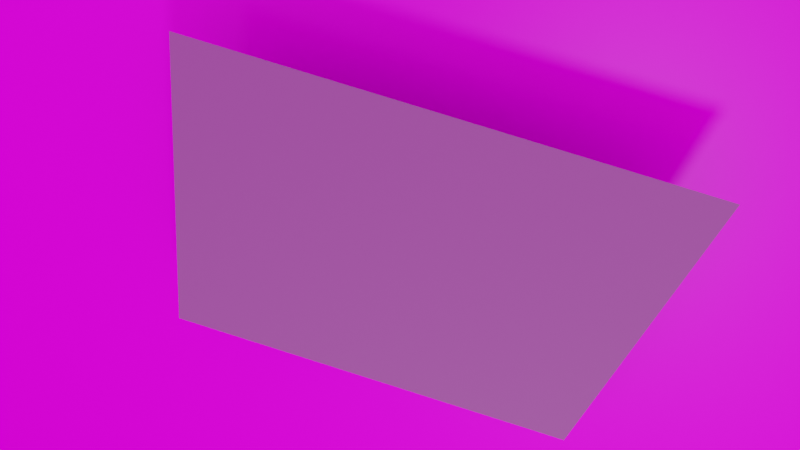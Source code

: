# Source: project_v1.2.blend  (saved by Blender 3.1.7; exported with 4.5.12 LTS)
import bpy
from mathutils import Matrix  # noqa: F401  (used for matrix-valued properties, if any)

bpy.ops.wm.read_factory_settings(use_empty=True)
scene = bpy.context.scene
scene.name = 'Scene'

# ---- collections
col_collection = bpy.data.collections.new('Collection'); scene.collection.children.link(col_collection)

# ---- images (referenced by path relative to the original .blend; pixels are not part of the script)
import os
ASSET_DIR = os.environ.get("B2B_ASSET_DIR", "")  # directory of the original .blend (textures are referenced by path, not embedded)
HERE = os.path.dirname(os.path.abspath(__file__))  # packed textures are extracted next to this script under _unpacked/

def load_image(name, relpath, width, height, colorspace="sRGB"):
    """Load a texture the original file referenced (path relative to the .blend, or extracted next to this script)."""
    p = next((c for c in (os.path.join(HERE, relpath), os.path.join(ASSET_DIR, relpath)) if relpath and os.path.exists(c)), "")
    if p:
        img = bpy.data.images.load(p, check_existing=True)
        img.name = name
    else:  # same state as the original file: an image datablock whose file is absent (Cycles renders it pink)
        img = bpy.data.images.new(name, width, height)
        img.source = "FILE"
        img.filepath = "//" + (relpath or name)
    img.colorspace_settings.name = colorspace
    return img
img_input_1_png = load_image('input_1.png', 'input_1.png', 1024, 1024, 'sRGB')
img_3_jpg_002 = load_image('3.jpg.002', '3.jpg', 1024, 1024, 'sRGB')
img_hdr_110_tunnel_ref_hdr_010 = load_image('HDR_110_Tunnel_Ref.hdr.010', 'HDR_110_Tunnel_Ref.hdr', 1024, 1024, 'Linear Rec.709')

# ---- materials (node trees are filled in below, after node groups)
mat_receipt = bpy.data.materials.new('receipt')
mat_receipt.use_transparent_shadow = False
mat_table_background = bpy.data.materials.new('table_background')
mat_table_background.use_transparent_shadow = False

# ---- material node trees
mat_receipt.use_nodes = True; mat_receipt.node_tree.nodes.clear()
_N = mat_receipt.node_tree.nodes; _L = mat_receipt.node_tree.links
n0 = _N.new('ShaderNodeUVMap'); n0.name = 'UV Map'; n0.location = (-840, 240)
n0.uv_map = 'UVMap'
n1 = _N.new('ShaderNodeMapping'); n1.name = 'Mapping'; n1.location = (-600, 342)
n1.vector_type = 'VECTOR'
n2 = _N.new('ShaderNodeBsdfDiffuse'); n2.name = 'Diffuse BSDF'; n2.location = (260, 317)
n3 = _N.new('ShaderNodeBsdfAnisotropic'); n3.name = 'Glossy BSDF'; n3.location = (240, 140)
n3.distribution = 'GGX'
n3.inputs[1].default_value = 0.0
n4 = _N.new('ShaderNodeMath'); n4.name = 'Math'; n4.location = (-60, 260)
n4.use_clamp = True
n4.inputs[1].default_value = 0.0
n5 = _N.new('ShaderNodeLayerWeight'); n5.name = 'Layer Weight'; n5.location = (220, 472)
n5.inputs[0].default_value = 0.0
n6 = _N.new('ShaderNodeOutputMaterial'); n6.name = 'Material Output'; n6.location = (880, 240)
n7 = _N.new('ShaderNodeMixShader'); n7.name = 'Mix Shader'; n7.location = (640, 260)
n8 = _N.new('ShaderNodeTexImage'); n8.name = 'Image Texture'; n8.location = (-380, 280)
n8.image = img_input_1_png
_L.new(n0.outputs[0], n1.inputs[0])
_L.new(n8.outputs[0], n4.inputs[0])
_L.new(n4.outputs[0], n2.inputs[0])
_L.new(n4.outputs[0], n3.inputs[0])
_L.new(n5.outputs[0], n7.inputs[0])
_L.new(n2.outputs[0], n7.inputs[1])
_L.new(n3.outputs[0], n7.inputs[2])
_L.new(n7.outputs[0], n6.inputs[0])
_L.new(n1.outputs[0], n8.inputs[0])
n6.is_active_output = True
mat_table_background.use_nodes = True; mat_table_background.node_tree.nodes.clear()
_N = mat_table_background.node_tree.nodes; _L = mat_table_background.node_tree.links
n0 = _N.new('ShaderNodeBsdfPrincipled'); n0.name = 'Principled BSDF'; n0.location = (10, 300)
n0.distribution = 'GGX'
n0.subsurface_method = 'RANDOM_WALK_SKIN'
n0.inputs[3].default_value = 1.45
n0.inputs[27].default_value = (0.0, 0.0, 0.0, 1.0)
n0.inputs[28].default_value = 1.0
n1 = _N.new('ShaderNodeOutputMaterial'); n1.name = 'Material Output'; n1.location = (300, 300)
n2 = _N.new('ShaderNodeTexImage'); n2.name = 'Image Texture'; n2.location = (-280, 280)
n2.image = img_3_jpg_002
n3 = _N.new('ShaderNodeMapping'); n3.name = 'Mapping'; n3.location = (-518, 278)
n4 = _N.new('ShaderNodeTexCoord'); n4.name = 'Texture Coordinate'; n4.location = (-749, 265)
_L.new(n0.outputs[0], n1.inputs[0])
_L.new(n2.outputs[0], n0.inputs[0])
_L.new(n4.outputs[0], n3.inputs[0])
_L.new(n3.outputs[0], n2.inputs[0])
n1.is_active_output = True

# ---- world
world_world = bpy.data.worlds.new('World'); scene.world = world_world
world_world.use_nodes = True; world_world.node_tree.nodes.clear()
_N = world_world.node_tree.nodes; _L = world_world.node_tree.links
n0 = _N.new('ShaderNodeOutputWorld'); n0.name = 'World Output'; n0.location = (300, 300)
n1 = _N.new('ShaderNodeTexEnvironment'); n1.name = 'Environment Texture'; n1.location = (-80, 320)
n1.image = img_hdr_110_tunnel_ref_hdr_010
_L.new(n1.outputs[0], n0.inputs[0])
n0.is_active_output = True
world_world.color = (0.05088, 0.05088, 0.05088)
world_world.use_sun_shadow = False
world_world.sun_shadow_jitter_overblur = 0.0

# ---- cameras
cam_camera = bpy.data.cameras.new('Camera')
cam_camera.clip_end = 100.0
cam_camera.lens = 28.0
cam_camera.ortho_scale = 7.314

# ---- lights
light_light = bpy.data.lights.new('Light', 'POINT')
light_light.transmission_factor = 0.0
light_light.energy = 15.0
light_light.shadow_soft_size = 0.1
light_light.shadow_maximum_resolution = 0.006
light_light.use_absolute_resolution = True
light_light_001 = bpy.data.lights.new('Light.001', 'POINT')
light_light_001.transmission_factor = 0.0
light_light_001.energy = 1.0
light_light_001.shadow_soft_size = 0.1
light_light_001.shadow_maximum_resolution = 0.006
light_light_001.use_absolute_resolution = True

# ---- meshes
me_plane = bpy.data.meshes.new('Plane')
me_plane.from_pydata([(-1.0, -1.0, 0.0), (1.0, -1.0, 0.0), (-1.0, 1.0, 0.0), (1.0, 1.0, 0.0)], [], [(3, 2, 0, 1)])
_uv = me_plane.uv_layers.new(name='UVMap')
_uv.uv.foreach_set('vector', [1.0, 1.0, 0.0, 1.0, 0.0, 0.0, 1.0, 0.0])
me_plane.materials.append(mat_receipt)
me_plane.use_remesh_fix_poles = True
me_plane.use_remesh_preserve_attributes = False
me_plane.update()
me_plane_002 = bpy.data.meshes.new('Plane.002')
me_plane_002.from_pydata([(-1.0, -1.0, 0.0), (1.0, -1.0, 0.0), (-1.0, 1.0, 0.0), (1.0, 1.0, 0.0)], [], [(0, 1, 3, 2)])
_uv = me_plane_002.uv_layers.new(name='UVMap')
_uv.uv.foreach_set('vector', [0.0, 0.0, 1.0, 0.0, 1.0, 1.0, 0.0, 1.0])
me_plane_002.materials.append(mat_table_background)
me_plane_002.use_remesh_fix_poles = True
me_plane_002.use_remesh_preserve_attributes = False
me_plane_002.update()

# ---- objects
ob_light_1 = bpy.data.objects.new('Light_1', light_light)
ob_camera = bpy.data.objects.new('Camera', cam_camera)
ob_receipt = bpy.data.objects.new('receipt', me_plane)
ob_main_axis = bpy.data.objects.new('Main Axis', None)
ob_light_2 = bpy.data.objects.new('Light_2', light_light_001)
ob_sphere = bpy.data.objects.new('sphere', None)
ob_table = bpy.data.objects.new('table', me_plane_002)
ob_cube = bpy.data.objects.new('cube', None)
ob_receipt_handle = bpy.data.objects.new('receipt handle', None)

# ---- transforms, parenting, visibility, modifiers, constraints
ob_light_1.location = (0.4, 0.4036, 1.04)
ob_light_1.rotation_euler = (0.6503, 0.05522, 1.866)
ob_light_1.lock_rotations_4d = False
ob_light_1.empty_display_type = 'ARROWS'
ob_light_1.color = (0.0, 0.0, 0.0, 0.0)
ob_light_1.lineart.crease_threshold = 0.0
ob_camera.parent = ob_main_axis
ob_camera.location = (0.0, 0.0, 0.4)
ob_camera.rotation_euler = (-0.0, 0.02793, -4.412)
ob_camera.scale = (5.0, 0.081, 0.728)
ob_camera.lock_rotations_4d = False
ob_camera.empty_display_type = 'ARROWS'
ob_camera.color = (0.0, 0.0, 0.0, 0.0)
ob_camera.display_type = 'WIRE'
ob_camera.lineart.crease_threshold = 0.0
ob_receipt.parent = ob_receipt_handle
ob_receipt.matrix_parent_inverse = Matrix(((40.34, -0.0, 0.0, -0.0), (-0.0, 40.34, -0.0, 0.0), (0.0, -0.0, 40.34, -6.084), (-0.0, 0.0, -0.0, 1.0)))
ob_receipt.location = (0.0, 0.0, 0.15)
ob_receipt.scale = (0.1085, 0.1412, 0.1412)
_m = ob_receipt.modifiers.new('Subdivision', 'SUBSURF')
_m.subdivision_type = 'SIMPLE'
_m.levels = 6
_m.render_levels = 6
_m = ob_receipt.modifiers.new('Subdivision.001', 'SUBSURF')
_m.uv_smooth = 'PRESERVE_CORNERS_JUNCTIONS_AND_CONCAVE'
_m.subdivision_type = 'SIMPLE'
_m.render_levels = 1
_m = ob_receipt.modifiers.new('SimpleDeform', 'SIMPLE_DEFORM')
_m.deform_method = 'BEND'
_m.origin = ob_sphere
_m.factor = 0.0
_m.angle = 0.0
_m = ob_receipt.modifiers.new('Displace', 'DISPLACE')
_m.strength = 0.4241
_m.texture_coords = 'OBJECT'
_m.texture_coords_object = ob_cube
_m = ob_receipt.modifiers.new('Triangulate', 'TRIANGULATE')
ob_main_axis.location = (0.0, 0.0, 0.0)
ob_main_axis.rotation_euler = (0.0, -0.6981, 6.283)
ob_light_2.location = (-0.08957, -0.4733, 0.85)
ob_light_2.rotation_euler = (0.6503, 0.05522, 1.866)
ob_light_2.lock_rotations_4d = False
ob_light_2.empty_display_type = 'ARROWS'
ob_light_2.color = (0.0, 0.0, 0.0, 0.0)
ob_light_2.lineart.crease_threshold = 0.0
ob_sphere.parent = ob_receipt
ob_sphere.matrix_parent_inverse = Matrix(((9.217, -0.0, 0.0, -0.0), (-0.0, 7.084, -0.0, 0.0), (0.0, -0.0, 7.084, -0.3542), (-0.0, 0.0, -0.0, 1.0)))
ob_sphere.location = (0.0, 0.0, 0.05)
ob_sphere.rotation_euler = (1.571, -0.0, 0.0)
ob_sphere.scale = (0.1051, 0.1051, 0.1051)
ob_sphere.empty_display_type = 'SPHERE'
ob_table.location = (0.0, 0.0, 0.0)
ob_cube.parent = ob_receipt
ob_cube.matrix_parent_inverse = Matrix(((9.217, -0.0, 0.0, -0.0), (-0.0, 7.084, -0.0, 0.0), (0.0, -0.0, 7.084, -0.07084), (-0.0, 0.0, -0.0, 1.0)))
ob_cube.location = (0.0, 0.0, 0.0)
ob_cube.scale = (0.2521, 0.2521, 0.2521)
ob_cube.empty_display_type = 'CUBE'
ob_receipt_handle.location = (0.0, 0.0, 0.01664)
ob_receipt_handle.scale = (0.02479, 0.02479, 0.02479)
ob_receipt_handle.empty_display_type = 'CUBE'

# ---- collection membership
col_collection.objects.link(ob_light_1)
col_collection.objects.link(ob_camera)
col_collection.objects.link(ob_receipt)
col_collection.objects.link(ob_main_axis)
col_collection.objects.link(ob_light_2)
col_collection.objects.link(ob_sphere)
col_collection.objects.link(ob_table)
col_collection.objects.link(ob_cube)
col_collection.objects.link(ob_receipt_handle)

# ---- scene / render settings (as saved in the file)
scene.camera = ob_camera
scene.frame_start = 1; scene.frame_end = 250; scene.frame_set(185)
scene.render.engine = 'BLENDER_EEVEE_NEXT'
scene.cycles.sampling_pattern = 'TABULATED_SOBOL'
scene.cycles.use_light_tree = False
scene.eevee.taa_samples = 11
scene.eevee.taa_render_samples = 7
scene.eevee.use_gtao = True
scene.view_settings.view_transform = 'Filmic'
bpy.context.view_layer.update()

